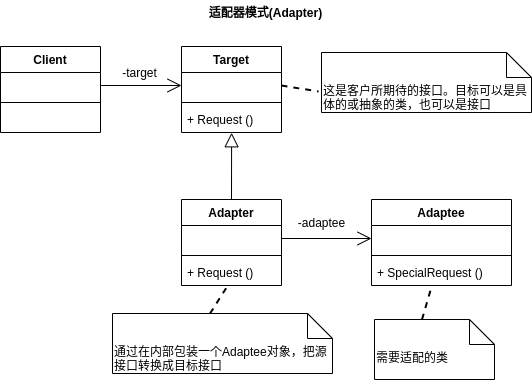

The diagram above was exported from draw.io. Its source (the exported page's mxGraphModel, read from the mxfile embedded in the PNG):
<mxGraphModel dx="820" dy="1616" grid="1" gridSize="10" guides="1" tooltips="1" connect="1" arrows="1" fold="1" page="1" pageScale="1" pageWidth="827" pageHeight="1169" math="0" shadow="0">
  <root>
    <mxCell id="0" />
    <mxCell id="1" parent="0" />
    <mxCell id="tYFFb4ZPFxl1YpBBPh9D-1" value="Client" style="swimlane;fontStyle=1;align=center;verticalAlign=top;childLayout=stackLayout;horizontal=1;startSize=26;horizontalStack=0;resizeParent=1;resizeParentMax=0;resizeLast=0;collapsible=1;marginBottom=0;whiteSpace=wrap;html=1;" vertex="1" parent="1">
      <mxGeometry x="149" y="-944" width="100" height="86" as="geometry" />
    </mxCell>
    <mxCell id="tYFFb4ZPFxl1YpBBPh9D-2" value="&amp;nbsp;" style="text;strokeColor=none;fillColor=none;align=left;verticalAlign=top;spacingLeft=4;spacingRight=4;overflow=hidden;rotatable=0;points=[[0,0.5],[1,0.5]];portConstraint=eastwest;whiteSpace=wrap;html=1;" vertex="1" parent="tYFFb4ZPFxl1YpBBPh9D-1">
      <mxGeometry y="26" width="100" height="26" as="geometry" />
    </mxCell>
    <mxCell id="tYFFb4ZPFxl1YpBBPh9D-3" value="" style="line;strokeWidth=1;fillColor=none;align=left;verticalAlign=middle;spacingTop=-1;spacingLeft=3;spacingRight=3;rotatable=0;labelPosition=right;points=[];portConstraint=eastwest;strokeColor=inherit;" vertex="1" parent="tYFFb4ZPFxl1YpBBPh9D-1">
      <mxGeometry y="52" width="100" height="8" as="geometry" />
    </mxCell>
    <mxCell id="tYFFb4ZPFxl1YpBBPh9D-4" value="&amp;nbsp;" style="text;strokeColor=none;fillColor=none;align=left;verticalAlign=top;spacingLeft=4;spacingRight=4;overflow=hidden;rotatable=0;points=[[0,0.5],[1,0.5]];portConstraint=eastwest;whiteSpace=wrap;html=1;" vertex="1" parent="tYFFb4ZPFxl1YpBBPh9D-1">
      <mxGeometry y="60" width="100" height="26" as="geometry" />
    </mxCell>
    <mxCell id="tYFFb4ZPFxl1YpBBPh9D-5" style="edgeStyle=orthogonalEdgeStyle;rounded=0;orthogonalLoop=1;jettySize=auto;html=1;exitX=1;exitY=0.5;exitDx=0;exitDy=0;" edge="1" parent="tYFFb4ZPFxl1YpBBPh9D-1" source="tYFFb4ZPFxl1YpBBPh9D-2" target="tYFFb4ZPFxl1YpBBPh9D-2">
      <mxGeometry relative="1" as="geometry" />
    </mxCell>
    <mxCell id="tYFFb4ZPFxl1YpBBPh9D-6" value="Target" style="swimlane;fontStyle=1;align=center;verticalAlign=top;childLayout=stackLayout;horizontal=1;startSize=26;horizontalStack=0;resizeParent=1;resizeParentMax=0;resizeLast=0;collapsible=1;marginBottom=0;whiteSpace=wrap;html=1;" vertex="1" parent="1">
      <mxGeometry x="330" y="-944" width="100" height="86" as="geometry" />
    </mxCell>
    <mxCell id="tYFFb4ZPFxl1YpBBPh9D-7" value="&amp;nbsp;" style="text;strokeColor=none;fillColor=none;align=left;verticalAlign=top;spacingLeft=4;spacingRight=4;overflow=hidden;rotatable=0;points=[[0,0.5],[1,0.5]];portConstraint=eastwest;whiteSpace=wrap;html=1;" vertex="1" parent="tYFFb4ZPFxl1YpBBPh9D-6">
      <mxGeometry y="26" width="100" height="26" as="geometry" />
    </mxCell>
    <mxCell id="tYFFb4ZPFxl1YpBBPh9D-8" value="" style="line;strokeWidth=1;fillColor=none;align=left;verticalAlign=middle;spacingTop=-1;spacingLeft=3;spacingRight=3;rotatable=0;labelPosition=right;points=[];portConstraint=eastwest;strokeColor=inherit;" vertex="1" parent="tYFFb4ZPFxl1YpBBPh9D-6">
      <mxGeometry y="52" width="100" height="8" as="geometry" />
    </mxCell>
    <mxCell id="tYFFb4ZPFxl1YpBBPh9D-9" value="+ Request ()" style="text;strokeColor=none;fillColor=none;align=left;verticalAlign=top;spacingLeft=4;spacingRight=4;overflow=hidden;rotatable=0;points=[[0,0.5],[1,0.5]];portConstraint=eastwest;whiteSpace=wrap;html=1;" vertex="1" parent="tYFFb4ZPFxl1YpBBPh9D-6">
      <mxGeometry y="60" width="100" height="26" as="geometry" />
    </mxCell>
    <mxCell id="tYFFb4ZPFxl1YpBBPh9D-10" style="edgeStyle=orthogonalEdgeStyle;rounded=0;orthogonalLoop=1;jettySize=auto;html=1;exitX=1;exitY=0.5;exitDx=0;exitDy=0;" edge="1" parent="tYFFb4ZPFxl1YpBBPh9D-6" source="tYFFb4ZPFxl1YpBBPh9D-7" target="tYFFb4ZPFxl1YpBBPh9D-7">
      <mxGeometry relative="1" as="geometry" />
    </mxCell>
    <mxCell id="tYFFb4ZPFxl1YpBBPh9D-11" value="Adapter" style="swimlane;fontStyle=1;align=center;verticalAlign=top;childLayout=stackLayout;horizontal=1;startSize=26;horizontalStack=0;resizeParent=1;resizeParentMax=0;resizeLast=0;collapsible=1;marginBottom=0;whiteSpace=wrap;html=1;" vertex="1" parent="1">
      <mxGeometry x="330" y="-791" width="100" height="86" as="geometry" />
    </mxCell>
    <mxCell id="tYFFb4ZPFxl1YpBBPh9D-12" value="&amp;nbsp;" style="text;strokeColor=none;fillColor=none;align=left;verticalAlign=top;spacingLeft=4;spacingRight=4;overflow=hidden;rotatable=0;points=[[0,0.5],[1,0.5]];portConstraint=eastwest;whiteSpace=wrap;html=1;" vertex="1" parent="tYFFb4ZPFxl1YpBBPh9D-11">
      <mxGeometry y="26" width="100" height="26" as="geometry" />
    </mxCell>
    <mxCell id="tYFFb4ZPFxl1YpBBPh9D-13" value="" style="line;strokeWidth=1;fillColor=none;align=left;verticalAlign=middle;spacingTop=-1;spacingLeft=3;spacingRight=3;rotatable=0;labelPosition=right;points=[];portConstraint=eastwest;strokeColor=inherit;" vertex="1" parent="tYFFb4ZPFxl1YpBBPh9D-11">
      <mxGeometry y="52" width="100" height="8" as="geometry" />
    </mxCell>
    <mxCell id="tYFFb4ZPFxl1YpBBPh9D-14" value="+ Request ()" style="text;strokeColor=none;fillColor=none;align=left;verticalAlign=top;spacingLeft=4;spacingRight=4;overflow=hidden;rotatable=0;points=[[0,0.5],[1,0.5]];portConstraint=eastwest;whiteSpace=wrap;html=1;" vertex="1" parent="tYFFb4ZPFxl1YpBBPh9D-11">
      <mxGeometry y="60" width="100" height="26" as="geometry" />
    </mxCell>
    <mxCell id="tYFFb4ZPFxl1YpBBPh9D-15" style="edgeStyle=orthogonalEdgeStyle;rounded=0;orthogonalLoop=1;jettySize=auto;html=1;exitX=1;exitY=0.5;exitDx=0;exitDy=0;" edge="1" parent="tYFFb4ZPFxl1YpBBPh9D-11" source="tYFFb4ZPFxl1YpBBPh9D-12" target="tYFFb4ZPFxl1YpBBPh9D-12">
      <mxGeometry relative="1" as="geometry" />
    </mxCell>
    <mxCell id="tYFFb4ZPFxl1YpBBPh9D-16" value="Adaptee" style="swimlane;fontStyle=1;align=center;verticalAlign=top;childLayout=stackLayout;horizontal=1;startSize=26;horizontalStack=0;resizeParent=1;resizeParentMax=0;resizeLast=0;collapsible=1;marginBottom=0;whiteSpace=wrap;html=1;" vertex="1" parent="1">
      <mxGeometry x="520" y="-791" width="140" height="86" as="geometry" />
    </mxCell>
    <mxCell id="tYFFb4ZPFxl1YpBBPh9D-17" value="&amp;nbsp;" style="text;strokeColor=none;fillColor=none;align=left;verticalAlign=top;spacingLeft=4;spacingRight=4;overflow=hidden;rotatable=0;points=[[0,0.5],[1,0.5]];portConstraint=eastwest;whiteSpace=wrap;html=1;" vertex="1" parent="tYFFb4ZPFxl1YpBBPh9D-16">
      <mxGeometry y="26" width="140" height="26" as="geometry" />
    </mxCell>
    <mxCell id="tYFFb4ZPFxl1YpBBPh9D-18" value="" style="line;strokeWidth=1;fillColor=none;align=left;verticalAlign=middle;spacingTop=-1;spacingLeft=3;spacingRight=3;rotatable=0;labelPosition=right;points=[];portConstraint=eastwest;strokeColor=inherit;" vertex="1" parent="tYFFb4ZPFxl1YpBBPh9D-16">
      <mxGeometry y="52" width="140" height="8" as="geometry" />
    </mxCell>
    <mxCell id="tYFFb4ZPFxl1YpBBPh9D-19" value="+ SpecialRequest ()" style="text;strokeColor=none;fillColor=none;align=left;verticalAlign=top;spacingLeft=4;spacingRight=4;overflow=hidden;rotatable=0;points=[[0,0.5],[1,0.5]];portConstraint=eastwest;whiteSpace=wrap;html=1;" vertex="1" parent="tYFFb4ZPFxl1YpBBPh9D-16">
      <mxGeometry y="60" width="140" height="26" as="geometry" />
    </mxCell>
    <mxCell id="tYFFb4ZPFxl1YpBBPh9D-20" style="edgeStyle=orthogonalEdgeStyle;rounded=0;orthogonalLoop=1;jettySize=auto;html=1;exitX=1;exitY=0.5;exitDx=0;exitDy=0;" edge="1" parent="tYFFb4ZPFxl1YpBBPh9D-16" source="tYFFb4ZPFxl1YpBBPh9D-17" target="tYFFb4ZPFxl1YpBBPh9D-17">
      <mxGeometry relative="1" as="geometry" />
    </mxCell>
    <mxCell id="tYFFb4ZPFxl1YpBBPh9D-22" style="edgeStyle=orthogonalEdgeStyle;rounded=0;orthogonalLoop=1;jettySize=auto;html=1;exitX=1;exitY=0.5;exitDx=0;exitDy=0;endSize=12;endArrow=open;endFill=0;" edge="1" parent="1" source="tYFFb4ZPFxl1YpBBPh9D-2" target="tYFFb4ZPFxl1YpBBPh9D-7">
      <mxGeometry relative="1" as="geometry" />
    </mxCell>
    <mxCell id="T1gnnsDO-6cfLxWTRIjr-1" value="" style="endArrow=block;endFill=0;endSize=12;html=1;rounded=0;exitX=0.5;exitY=0;exitDx=0;exitDy=0;entryX=0.501;entryY=1.011;entryDx=0;entryDy=0;entryPerimeter=0;" edge="1" parent="1" source="tYFFb4ZPFxl1YpBBPh9D-11" target="tYFFb4ZPFxl1YpBBPh9D-9">
      <mxGeometry width="160" relative="1" as="geometry">
        <mxPoint x="380" y="-800" as="sourcePoint" />
        <mxPoint x="340" y="-830" as="targetPoint" />
      </mxGeometry>
    </mxCell>
    <mxCell id="T1gnnsDO-6cfLxWTRIjr-2" style="edgeStyle=orthogonalEdgeStyle;rounded=0;orthogonalLoop=1;jettySize=auto;html=1;exitX=1;exitY=0.5;exitDx=0;exitDy=0;entryX=0;entryY=0.5;entryDx=0;entryDy=0;endArrow=open;endFill=0;endSize=12;" edge="1" parent="1" source="tYFFb4ZPFxl1YpBBPh9D-12" target="tYFFb4ZPFxl1YpBBPh9D-17">
      <mxGeometry relative="1" as="geometry" />
    </mxCell>
    <mxCell id="T1gnnsDO-6cfLxWTRIjr-3" value="-target" style="text;html=1;align=center;verticalAlign=middle;resizable=0;points=[];autosize=1;strokeColor=none;fillColor=none;" vertex="1" parent="1">
      <mxGeometry x="258" y="-932" width="60" height="30" as="geometry" />
    </mxCell>
    <mxCell id="T1gnnsDO-6cfLxWTRIjr-4" value="-adaptee" style="text;html=1;align=center;verticalAlign=middle;resizable=0;points=[];autosize=1;strokeColor=none;fillColor=none;" vertex="1" parent="1">
      <mxGeometry x="435" y="-782" width="70" height="30" as="geometry" />
    </mxCell>
    <mxCell id="T1gnnsDO-6cfLxWTRIjr-5" value="这是客户所期待的接口。目标可以是具体的或抽象的类，也可以是接口" style="shape=note2;boundedLbl=1;whiteSpace=wrap;html=1;size=25;verticalAlign=top;align=left;" vertex="1" parent="1">
      <mxGeometry x="470" y="-938" width="210" height="60" as="geometry" />
    </mxCell>
    <mxCell id="T1gnnsDO-6cfLxWTRIjr-6" value="通过在内部包装一个Adaptee对象，把源接口转换成目标接口" style="shape=note2;boundedLbl=1;whiteSpace=wrap;html=1;size=25;verticalAlign=top;align=left;" vertex="1" parent="1">
      <mxGeometry x="261" y="-677" width="220" height="60" as="geometry" />
    </mxCell>
    <mxCell id="T1gnnsDO-6cfLxWTRIjr-7" value="需要适配的类" style="shape=note2;boundedLbl=1;whiteSpace=wrap;html=1;size=25;verticalAlign=top;align=left;" vertex="1" parent="1">
      <mxGeometry x="523" y="-671" width="120" height="60" as="geometry" />
    </mxCell>
    <mxCell id="T1gnnsDO-6cfLxWTRIjr-8" value="" style="endArrow=none;dashed=1;html=1;rounded=0;strokeWidth=2;entryX=0.421;entryY=1.192;entryDx=0;entryDy=0;entryPerimeter=0;exitX=0;exitY=0;exitDx=47.5;exitDy=0;exitPerimeter=0;" edge="1" parent="1" source="T1gnnsDO-6cfLxWTRIjr-7" target="tYFFb4ZPFxl1YpBBPh9D-19">
      <mxGeometry width="50" height="50" relative="1" as="geometry">
        <mxPoint x="445" y="-660" as="sourcePoint" />
        <mxPoint x="495" y="-710" as="targetPoint" />
      </mxGeometry>
    </mxCell>
    <mxCell id="T1gnnsDO-6cfLxWTRIjr-9" value="" style="endArrow=none;dashed=1;html=1;rounded=0;strokeWidth=2;entryX=0.47;entryY=0.962;entryDx=0;entryDy=0;entryPerimeter=0;exitX=0;exitY=0;exitDx=97.5;exitDy=0;exitPerimeter=0;" edge="1" parent="1" source="T1gnnsDO-6cfLxWTRIjr-6" target="tYFFb4ZPFxl1YpBBPh9D-14">
      <mxGeometry width="50" height="50" relative="1" as="geometry">
        <mxPoint x="250" y="-680" as="sourcePoint" />
        <mxPoint x="280" y="-740" as="targetPoint" />
      </mxGeometry>
    </mxCell>
    <mxCell id="T1gnnsDO-6cfLxWTRIjr-11" value="" style="endArrow=none;dashed=1;html=1;rounded=0;strokeWidth=2;entryX=-0.014;entryY=0.65;entryDx=0;entryDy=0;entryPerimeter=0;exitX=1;exitY=0.5;exitDx=0;exitDy=0;" edge="1" parent="1" source="tYFFb4ZPFxl1YpBBPh9D-7" target="T1gnnsDO-6cfLxWTRIjr-5">
      <mxGeometry width="50" height="50" relative="1" as="geometry">
        <mxPoint x="170" y="-770" as="sourcePoint" />
        <mxPoint x="220" y="-820" as="targetPoint" />
      </mxGeometry>
    </mxCell>
    <mxCell id="T1gnnsDO-6cfLxWTRIjr-13" value="适配器模式(Adapter)" style="text;align=center;fontStyle=1;verticalAlign=middle;spacingLeft=3;spacingRight=3;strokeColor=none;rotatable=0;points=[[0,0.5],[1,0.5]];portConstraint=eastwest;html=1;" vertex="1" parent="1">
      <mxGeometry x="339" y="-990" width="150" height="26" as="geometry" />
    </mxCell>
  </root>
</mxGraphModel>